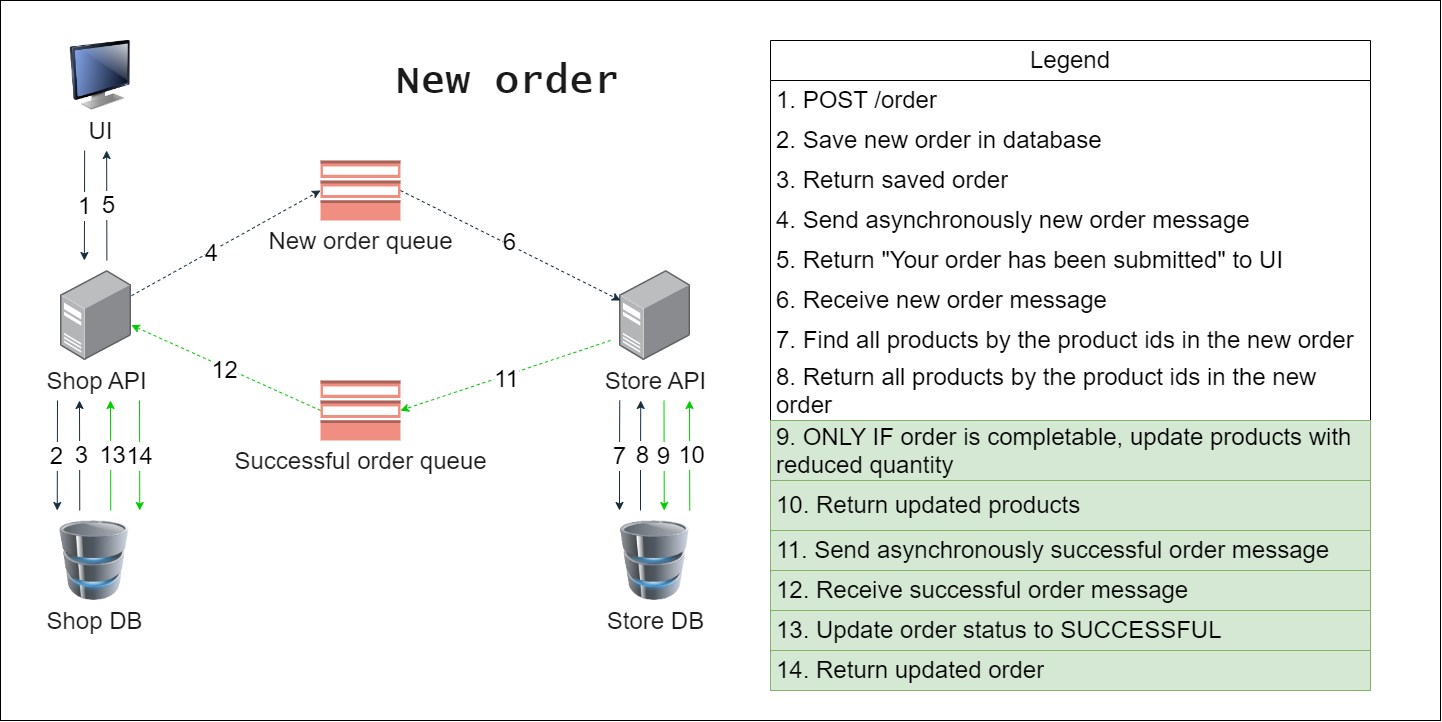

The diagram above was exported from draw.io. Its source (the exported page's mxGraphModel, read from the mxfile embedded in the PNG):
<mxGraphModel dx="1433" dy="637" grid="1" gridSize="10" guides="1" tooltips="1" connect="1" arrows="1" fold="1" page="1" pageScale="1" pageWidth="3300" pageHeight="4681" math="0" shadow="0">
  <root>
    <mxCell id="0" />
    <mxCell id="1" parent="0" />
    <mxCell id="2" value="" style="rounded=0;whiteSpace=wrap;html=1;" vertex="1" parent="1">
      <mxGeometry y="600" width="1440" height="720" as="geometry" />
    </mxCell>
    <mxCell id="3" value="" style="group;fontFamily=Times New Roman;" vertex="1" connectable="0" parent="1">
      <mxGeometry x="54" y="640" width="640" height="480" as="geometry" />
    </mxCell>
    <mxCell id="4" value="&lt;font style=&quot;font-size: 24px;&quot;&gt;UI&lt;/font&gt;" style="image;html=1;image=img/lib/clip_art/computers/Monitor_128x128.png;labelBackgroundColor=none;fillColor=#F08E81;strokeColor=#FFFFFF;fontColor=#1A1A1A;" vertex="1" parent="3">
      <mxGeometry x="6" width="80" height="70" as="geometry" />
    </mxCell>
    <mxCell id="5" value="&lt;font style=&quot;font-size: 24px;&quot;&gt;Shop API&lt;/font&gt;" style="image;points=[];aspect=fixed;html=1;align=center;shadow=0;dashed=0;image=img/lib/allied_telesis/computer_and_terminals/Server_Desktop.svg;labelBackgroundColor=none;fillColor=#F08E81;strokeColor=#FFFFFF;fontColor=#1A1A1A;" vertex="1" parent="3">
      <mxGeometry x="6" y="230" width="71" height="90" as="geometry" />
    </mxCell>
    <mxCell id="6" value="&lt;font style=&quot;font-size: 24px;&quot;&gt;New order queue&lt;/font&gt;" style="outlineConnect=0;dashed=0;verticalLabelPosition=bottom;verticalAlign=top;align=center;html=1;shape=mxgraph.aws3.topic_2;fillColor=#F08E81;direction=west;labelBackgroundColor=none;strokeColor=#FFFFFF;fontColor=#1A1A1A;" vertex="1" parent="3">
      <mxGeometry x="266" y="120" width="80" height="60" as="geometry" />
    </mxCell>
    <mxCell id="7" value="&lt;font style=&quot;font-size: 24px;&quot;&gt;Store API&lt;/font&gt;" style="image;points=[];aspect=fixed;html=1;align=center;shadow=0;dashed=0;image=img/lib/allied_telesis/computer_and_terminals/Server_Desktop.svg;labelBackgroundColor=none;fillColor=#F08E81;strokeColor=#FFFFFF;fontColor=#1A1A1A;" vertex="1" parent="3">
      <mxGeometry x="565" y="230" width="71" height="90" as="geometry" />
    </mxCell>
    <mxCell id="8" value="&lt;font style=&quot;font-size: 24px;&quot;&gt;Successful order queue&lt;/font&gt;" style="outlineConnect=0;dashed=0;verticalLabelPosition=bottom;verticalAlign=top;align=center;html=1;shape=mxgraph.aws3.topic_2;fillColor=#F08E81;direction=west;labelBackgroundColor=none;strokeColor=#FFFFFF;fontColor=#1A1A1A;" vertex="1" parent="3">
      <mxGeometry x="266" y="340" width="80" height="60" as="geometry" />
    </mxCell>
    <mxCell id="9" value="" style="html=1;labelBackgroundColor=none;startArrow=none;startFill=0;startSize=6;endArrow=classic;endFill=1;endSize=6;jettySize=auto;orthogonalLoop=1;strokeWidth=1;dashed=1;fontSize=14;rounded=0;entryX=1;entryY=0.5;entryDx=0;entryDy=0;entryPerimeter=0;strokeColor=#182E3E;fontColor=default;" edge="1" parent="3" source="5" target="6">
      <mxGeometry width="60" height="60" relative="1" as="geometry">
        <mxPoint x="116" y="240" as="sourcePoint" />
        <mxPoint x="176" y="180" as="targetPoint" />
        <Array as="points" />
      </mxGeometry>
    </mxCell>
    <mxCell id="10" value="&lt;font style=&quot;font-size: 24px;&quot;&gt;4&lt;/font&gt;" style="edgeLabel;html=1;align=center;verticalAlign=middle;resizable=0;points=[];" vertex="1" connectable="0" parent="9">
      <mxGeometry x="-0.1683" y="-1" relative="1" as="geometry">
        <mxPoint as="offset" />
      </mxGeometry>
    </mxCell>
    <mxCell id="11" value="" style="html=1;labelBackgroundColor=none;startArrow=none;startFill=0;startSize=6;endArrow=classic;endFill=1;endSize=6;jettySize=auto;orthogonalLoop=1;strokeWidth=1;dashed=1;fontSize=14;rounded=0;entryX=0;entryY=0.5;entryDx=0;entryDy=0;entryPerimeter=0;strokeColor=#00CC00;fontColor=default;" edge="1" parent="3" target="8">
      <mxGeometry width="60" height="60" relative="1" as="geometry">
        <mxPoint x="556" y="300" as="sourcePoint" />
        <mxPoint x="631" y="240" as="targetPoint" />
        <Array as="points" />
      </mxGeometry>
    </mxCell>
    <mxCell id="12" value="&lt;font style=&quot;font-size: 24px;&quot;&gt;11&lt;/font&gt;" style="edgeLabel;html=1;align=center;verticalAlign=middle;resizable=0;points=[];" vertex="1" connectable="0" parent="11">
      <mxGeometry x="0.0051" y="3" relative="1" as="geometry">
        <mxPoint as="offset" />
      </mxGeometry>
    </mxCell>
    <mxCell id="13" value="" style="html=1;labelBackgroundColor=none;startArrow=none;startFill=0;startSize=6;endArrow=classic;endFill=1;endSize=6;jettySize=auto;orthogonalLoop=1;strokeWidth=1;dashed=1;fontSize=14;rounded=0;exitX=0;exitY=0.5;exitDx=0;exitDy=0;exitPerimeter=0;strokeColor=#182E3E;fontColor=default;" edge="1" parent="3" source="6">
      <mxGeometry width="60" height="60" relative="1" as="geometry">
        <mxPoint x="411.5" y="240" as="sourcePoint" />
        <mxPoint x="566" y="260" as="targetPoint" />
        <Array as="points" />
      </mxGeometry>
    </mxCell>
    <mxCell id="14" value="&lt;font style=&quot;font-size: 24px;&quot;&gt;6&lt;/font&gt;" style="edgeLabel;html=1;align=center;verticalAlign=middle;resizable=0;points=[];" vertex="1" connectable="0" parent="13">
      <mxGeometry x="-0.0247" y="2" relative="1" as="geometry">
        <mxPoint as="offset" />
      </mxGeometry>
    </mxCell>
    <mxCell id="15" value="2" style="endArrow=classic;html=1;rounded=0;labelBackgroundColor=none;strokeColor=#182E3E;fontColor=default;" edge="1" parent="3">
      <mxGeometry width="50" height="50" relative="1" as="geometry">
        <mxPoint x="3" y="360" as="sourcePoint" />
        <mxPoint x="2.75" y="470" as="targetPoint" />
      </mxGeometry>
    </mxCell>
    <mxCell id="16" value="&lt;font style=&quot;font-size: 24px;&quot;&gt;2&lt;br&gt;&lt;/font&gt;" style="edgeLabel;html=1;align=center;verticalAlign=middle;resizable=0;points=[];" vertex="1" connectable="0" parent="15">
      <mxGeometry x="0.0133" y="-1" relative="1" as="geometry">
        <mxPoint as="offset" />
      </mxGeometry>
    </mxCell>
    <mxCell id="17" value="2" style="endArrow=classic;html=1;rounded=0;labelBackgroundColor=none;strokeColor=#182E3E;fontColor=default;" edge="1" parent="3">
      <mxGeometry width="50" height="50" relative="1" as="geometry">
        <mxPoint x="25.25" y="470" as="sourcePoint" />
        <mxPoint x="25" y="360" as="targetPoint" />
      </mxGeometry>
    </mxCell>
    <mxCell id="18" value="&lt;font style=&quot;font-size: 24px;&quot;&gt;3&lt;br&gt;&lt;/font&gt;" style="edgeLabel;html=1;align=center;verticalAlign=middle;resizable=0;points=[];" vertex="1" connectable="0" parent="17">
      <mxGeometry x="0.0133" y="-1" relative="1" as="geometry">
        <mxPoint as="offset" />
      </mxGeometry>
    </mxCell>
    <mxCell id="19" value="2" style="endArrow=classic;html=1;rounded=0;labelBackgroundColor=none;strokeColor=#182E3E;fontColor=default;" edge="1" parent="3">
      <mxGeometry width="50" height="50" relative="1" as="geometry">
        <mxPoint x="30.129999999999995" y="110" as="sourcePoint" />
        <mxPoint x="29.879999999999995" y="220" as="targetPoint" />
      </mxGeometry>
    </mxCell>
    <mxCell id="20" value="&lt;font style=&quot;font-size: 24px;&quot;&gt;1&lt;br&gt;&lt;/font&gt;" style="edgeLabel;html=1;align=center;verticalAlign=middle;resizable=0;points=[];" vertex="1" connectable="0" parent="19">
      <mxGeometry x="0.0133" y="-1" relative="1" as="geometry">
        <mxPoint as="offset" />
      </mxGeometry>
    </mxCell>
    <mxCell id="21" value="5" style="endArrow=classic;html=1;rounded=0;labelBackgroundColor=none;strokeColor=#182E3E;fontColor=default;" edge="1" parent="3">
      <mxGeometry width="50" height="50" relative="1" as="geometry">
        <mxPoint x="52.379999999999995" y="220" as="sourcePoint" />
        <mxPoint x="52.129999999999995" y="110" as="targetPoint" />
      </mxGeometry>
    </mxCell>
    <mxCell id="22" value="&lt;font style=&quot;font-size: 24px;&quot;&gt;5&lt;br&gt;&lt;/font&gt;" style="edgeLabel;html=1;align=center;verticalAlign=middle;resizable=0;points=[];" vertex="1" connectable="0" parent="21">
      <mxGeometry x="0.0133" y="-1" relative="1" as="geometry">
        <mxPoint as="offset" />
      </mxGeometry>
    </mxCell>
    <mxCell id="23" value="2" style="endArrow=classic;html=1;rounded=0;labelBackgroundColor=none;strokeColor=#182E3E;fontColor=default;" edge="1" parent="3">
      <mxGeometry width="50" height="50" relative="1" as="geometry">
        <mxPoint x="565.25" y="360" as="sourcePoint" />
        <mxPoint x="565" y="470" as="targetPoint" />
        <Array as="points">
          <mxPoint x="565" y="420" />
        </Array>
      </mxGeometry>
    </mxCell>
    <mxCell id="24" value="&lt;font style=&quot;font-size: 24px;&quot;&gt;7&lt;br&gt;&lt;/font&gt;" style="edgeLabel;html=1;align=center;verticalAlign=middle;resizable=0;points=[];" vertex="1" connectable="0" parent="23">
      <mxGeometry x="0.0133" y="-1" relative="1" as="geometry">
        <mxPoint as="offset" />
      </mxGeometry>
    </mxCell>
    <mxCell id="25" value="" style="html=1;labelBackgroundColor=none;startArrow=none;startFill=0;startSize=6;endArrow=classic;endFill=1;endSize=6;jettySize=auto;orthogonalLoop=1;strokeWidth=1;dashed=1;fontSize=14;rounded=0;entryX=0.997;entryY=0.607;entryDx=0;entryDy=0;entryPerimeter=0;strokeColor=#00CC00;fontColor=default;exitX=1;exitY=0.5;exitDx=0;exitDy=0;exitPerimeter=0;" edge="1" parent="3" source="8" target="5">
      <mxGeometry width="60" height="60" relative="1" as="geometry">
        <mxPoint x="376" y="490" as="sourcePoint" />
        <mxPoint x="166" y="560" as="targetPoint" />
        <Array as="points" />
      </mxGeometry>
    </mxCell>
    <mxCell id="26" value="&lt;font style=&quot;font-size: 24px;&quot;&gt;12&lt;/font&gt;" style="edgeLabel;html=1;align=center;verticalAlign=middle;resizable=0;points=[];" vertex="1" connectable="0" parent="25">
      <mxGeometry x="0.0051" y="3" relative="1" as="geometry">
        <mxPoint as="offset" />
      </mxGeometry>
    </mxCell>
    <mxCell id="27" value="2" style="endArrow=classic;html=1;rounded=0;labelBackgroundColor=#99FFCC;strokeColor=#00CC00;fontColor=#99FFCC;" edge="1" parent="3">
      <mxGeometry width="50" height="50" relative="1" as="geometry">
        <mxPoint x="56.25" y="470" as="sourcePoint" />
        <mxPoint x="56" y="360" as="targetPoint" />
      </mxGeometry>
    </mxCell>
    <mxCell id="28" value="&lt;font style=&quot;font-size: 24px;&quot;&gt;13&lt;br&gt;&lt;/font&gt;" style="edgeLabel;html=1;align=center;verticalAlign=middle;resizable=0;points=[];" vertex="1" connectable="0" parent="27">
      <mxGeometry x="0.0133" y="-1" relative="1" as="geometry">
        <mxPoint as="offset" />
      </mxGeometry>
    </mxCell>
    <mxCell id="29" value="2" style="endArrow=classic;html=1;rounded=0;labelBackgroundColor=#99FFCC;strokeColor=#00CC00;fontColor=#99FFCC;" edge="1" parent="3">
      <mxGeometry width="50" height="50" relative="1" as="geometry">
        <mxPoint x="85" y="360" as="sourcePoint" />
        <mxPoint x="85.25" y="470" as="targetPoint" />
      </mxGeometry>
    </mxCell>
    <mxCell id="30" value="&lt;font style=&quot;font-size: 24px;&quot;&gt;14&lt;br&gt;&lt;/font&gt;" style="edgeLabel;html=1;align=center;verticalAlign=middle;resizable=0;points=[];" vertex="1" connectable="0" parent="29">
      <mxGeometry x="0.0133" y="-1" relative="1" as="geometry">
        <mxPoint as="offset" />
      </mxGeometry>
    </mxCell>
    <mxCell id="31" value="2" style="endArrow=classic;html=1;rounded=0;labelBackgroundColor=#99FFCC;strokeColor=#00CC00;fontColor=#99FFCC;" edge="1" parent="3">
      <mxGeometry width="50" height="50" relative="1" as="geometry">
        <mxPoint x="609.5" y="360" as="sourcePoint" />
        <mxPoint x="609.75" y="470" as="targetPoint" />
      </mxGeometry>
    </mxCell>
    <mxCell id="32" value="&lt;font style=&quot;font-size: 24px;&quot;&gt;9&lt;br&gt;&lt;/font&gt;" style="edgeLabel;html=1;align=center;verticalAlign=middle;resizable=0;points=[];" vertex="1" connectable="0" parent="31">
      <mxGeometry x="0.0133" y="-1" relative="1" as="geometry">
        <mxPoint as="offset" />
      </mxGeometry>
    </mxCell>
    <mxCell id="33" value="2" style="endArrow=classic;html=1;rounded=0;labelBackgroundColor=none;strokeColor=#182E3E;fontColor=default;" edge="1" parent="3">
      <mxGeometry width="50" height="50" relative="1" as="geometry">
        <mxPoint x="586" y="470" as="sourcePoint" />
        <mxPoint x="586.25" y="360" as="targetPoint" />
        <Array as="points">
          <mxPoint x="586" y="420" />
        </Array>
      </mxGeometry>
    </mxCell>
    <mxCell id="34" value="&lt;font style=&quot;font-size: 24px;&quot;&gt;8&lt;br&gt;&lt;/font&gt;" style="edgeLabel;html=1;align=center;verticalAlign=middle;resizable=0;points=[];" vertex="1" connectable="0" parent="33">
      <mxGeometry x="0.0133" y="-1" relative="1" as="geometry">
        <mxPoint as="offset" />
      </mxGeometry>
    </mxCell>
    <mxCell id="35" value="2" style="endArrow=classic;html=1;rounded=0;labelBackgroundColor=#99FFCC;strokeColor=#00CC00;fontColor=#99FFCC;" edge="1" parent="3">
      <mxGeometry width="50" height="50" relative="1" as="geometry">
        <mxPoint x="635.25" y="470" as="sourcePoint" />
        <mxPoint x="635" y="360" as="targetPoint" />
      </mxGeometry>
    </mxCell>
    <mxCell id="36" value="&lt;font style=&quot;font-size: 24px;&quot;&gt;10&lt;br&gt;&lt;/font&gt;" style="edgeLabel;html=1;align=center;verticalAlign=middle;resizable=0;points=[];" vertex="1" connectable="0" parent="35">
      <mxGeometry x="0.0133" y="-1" relative="1" as="geometry">
        <mxPoint as="offset" />
      </mxGeometry>
    </mxCell>
    <mxCell id="37" value="&lt;h1&gt;&lt;font face=&quot;Lucida Console&quot;&gt;New order&lt;/font&gt;&lt;/h1&gt;" style="text;html=1;strokeColor=none;fillColor=none;spacing=5;spacingTop=-20;whiteSpace=wrap;overflow=hidden;rounded=0;fontSize=20;fontFamily=Architects Daughter;fontColor=#1A1A1A;align=center;" vertex="1" parent="3">
      <mxGeometry x="266" width="374" height="120" as="geometry" />
    </mxCell>
    <mxCell id="38" value="&lt;font style=&quot;font-size: 24px;&quot;&gt;Shop&amp;nbsp;DB&lt;/font&gt;" style="image;html=1;image=img/lib/clip_art/computers/Database_128x128.png;labelBackgroundColor=none;fillColor=#F08E81;strokeColor=#FFFFFF;fontColor=#1A1A1A;" vertex="1" parent="1">
      <mxGeometry x="54" y="1120" width="80" height="80" as="geometry" />
    </mxCell>
    <mxCell id="39" value="&lt;font style=&quot;font-size: 24px;&quot;&gt;Store DB&lt;/font&gt;" style="image;html=1;image=img/lib/clip_art/computers/Database_128x128.png;labelBackgroundColor=none;fillColor=#F08E81;strokeColor=#FFFFFF;fontColor=#1A1A1A;" vertex="1" parent="1">
      <mxGeometry x="614.5" y="1120" width="80" height="80" as="geometry" />
    </mxCell>
    <mxCell id="40" value="&lt;font style=&quot;font-size: 24px;&quot;&gt;Legend&lt;/font&gt;" style="swimlane;fontStyle=0;childLayout=stackLayout;horizontal=1;startSize=40;horizontalStack=0;resizeParent=1;resizeParentMax=0;resizeLast=0;collapsible=1;marginBottom=0;whiteSpace=wrap;html=1;" vertex="1" parent="1">
      <mxGeometry x="770" y="640" width="600" height="650" as="geometry" />
    </mxCell>
    <mxCell id="41" value="&lt;font style=&quot;font-size: 24px;&quot;&gt;1. POST /order&lt;/font&gt;" style="text;strokeColor=none;fillColor=none;align=left;verticalAlign=middle;spacingLeft=4;spacingRight=4;overflow=hidden;points=[[0,0.5],[1,0.5]];portConstraint=eastwest;rotatable=0;whiteSpace=wrap;html=1;" vertex="1" parent="40">
      <mxGeometry y="40" width="600" height="40" as="geometry" />
    </mxCell>
    <mxCell id="42" value="&lt;font style=&quot;font-size: 24px;&quot;&gt;2. Save new order in database&lt;/font&gt;" style="text;strokeColor=none;fillColor=none;align=left;verticalAlign=middle;spacingLeft=4;spacingRight=4;overflow=hidden;points=[[0,0.5],[1,0.5]];portConstraint=eastwest;rotatable=0;whiteSpace=wrap;html=1;" vertex="1" parent="40">
      <mxGeometry y="80" width="600" height="40" as="geometry" />
    </mxCell>
    <mxCell id="43" value="&lt;font style=&quot;font-size: 24px;&quot;&gt;3. Return saved order&lt;/font&gt;" style="text;strokeColor=none;fillColor=none;align=left;verticalAlign=middle;spacingLeft=4;spacingRight=4;overflow=hidden;points=[[0,0.5],[1,0.5]];portConstraint=eastwest;rotatable=0;whiteSpace=wrap;html=1;" vertex="1" parent="40">
      <mxGeometry y="120" width="600" height="40" as="geometry" />
    </mxCell>
    <mxCell id="44" value="&lt;font style=&quot;font-size: 24px;&quot;&gt;4. Send asynchronously new order message&lt;/font&gt;" style="text;strokeColor=none;fillColor=none;align=left;verticalAlign=middle;spacingLeft=4;spacingRight=4;overflow=hidden;points=[[0,0.5],[1,0.5]];portConstraint=eastwest;rotatable=0;whiteSpace=wrap;html=1;" vertex="1" parent="40">
      <mxGeometry y="160" width="600" height="40" as="geometry" />
    </mxCell>
    <mxCell id="45" value="&lt;font style=&quot;font-size: 24px;&quot;&gt;&lt;font style=&quot;font-size: 24px;&quot;&gt;5. Return&amp;nbsp;&lt;/font&gt;&quot;Your order has been submitted&quot; to UI&lt;/font&gt;" style="text;strokeColor=none;fillColor=none;align=left;verticalAlign=middle;spacingLeft=4;spacingRight=4;overflow=hidden;points=[[0,0.5],[1,0.5]];portConstraint=eastwest;rotatable=0;whiteSpace=wrap;html=1;fontSize=24;" vertex="1" parent="40">
      <mxGeometry y="200" width="600" height="40" as="geometry" />
    </mxCell>
    <mxCell id="46" value="&lt;font style=&quot;font-size: 24px;&quot;&gt;6. Receive new order message&lt;/font&gt;" style="text;strokeColor=none;fillColor=none;align=left;verticalAlign=middle;spacingLeft=4;spacingRight=4;overflow=hidden;points=[[0,0.5],[1,0.5]];portConstraint=eastwest;rotatable=0;whiteSpace=wrap;html=1;fontSize=24;" vertex="1" parent="40">
      <mxGeometry y="240" width="600" height="40" as="geometry" />
    </mxCell>
    <mxCell id="47" value="&lt;font style=&quot;font-size: 24px;&quot;&gt;7. Find all products by the product ids in the new order&lt;/font&gt;" style="text;strokeColor=none;fillColor=none;align=left;verticalAlign=middle;spacingLeft=4;spacingRight=4;overflow=hidden;points=[[0,0.5],[1,0.5]];portConstraint=eastwest;rotatable=0;whiteSpace=wrap;html=1;fontSize=24;" vertex="1" parent="40">
      <mxGeometry y="280" width="600" height="40" as="geometry" />
    </mxCell>
    <mxCell id="48" value="&lt;font style=&quot;font-size: 24px;&quot;&gt;&lt;font style=&quot;font-size: 24px;&quot;&gt;8. Return&amp;nbsp;&lt;/font&gt;all products by the product ids in the new order&lt;/font&gt;" style="text;strokeColor=none;fillColor=none;align=left;verticalAlign=middle;spacingLeft=4;spacingRight=4;overflow=hidden;points=[[0,0.5],[1,0.5]];portConstraint=eastwest;rotatable=0;whiteSpace=wrap;html=1;fontSize=24;" vertex="1" parent="40">
      <mxGeometry y="320" width="600" height="60" as="geometry" />
    </mxCell>
    <mxCell id="49" value="9. ONLY IF order is completable, update products with reduced quantity" style="text;strokeColor=#82b366;fillColor=#d5e8d4;align=left;verticalAlign=middle;spacingLeft=4;spacingRight=4;overflow=hidden;points=[[0,0.5],[1,0.5]];portConstraint=eastwest;rotatable=0;whiteSpace=wrap;html=1;fontSize=24;" vertex="1" parent="40">
      <mxGeometry y="380" width="600" height="60" as="geometry" />
    </mxCell>
    <mxCell id="50" value="10. Return updated products" style="text;strokeColor=#82b366;fillColor=#d5e8d4;align=left;verticalAlign=middle;spacingLeft=4;spacingRight=4;overflow=hidden;points=[[0,0.5],[1,0.5]];portConstraint=eastwest;rotatable=0;whiteSpace=wrap;html=1;fontSize=24;" vertex="1" parent="40">
      <mxGeometry y="440" width="600" height="50" as="geometry" />
    </mxCell>
    <mxCell id="51" value="11. Send asynchronously successful order message" style="text;strokeColor=#82b366;fillColor=#d5e8d4;align=left;verticalAlign=middle;spacingLeft=4;spacingRight=4;overflow=hidden;points=[[0,0.5],[1,0.5]];portConstraint=eastwest;rotatable=0;whiteSpace=wrap;html=1;fontSize=24;" vertex="1" parent="40">
      <mxGeometry y="490" width="600" height="40" as="geometry" />
    </mxCell>
    <mxCell id="52" value="12. Receive successful order message" style="text;strokeColor=#82b366;fillColor=#d5e8d4;align=left;verticalAlign=middle;spacingLeft=4;spacingRight=4;overflow=hidden;points=[[0,0.5],[1,0.5]];portConstraint=eastwest;rotatable=0;whiteSpace=wrap;html=1;fontSize=24;" vertex="1" parent="40">
      <mxGeometry y="530" width="600" height="40" as="geometry" />
    </mxCell>
    <mxCell id="53" value="13. Update order status to SUCCESSFUL" style="text;strokeColor=#82b366;fillColor=#d5e8d4;align=left;verticalAlign=middle;spacingLeft=4;spacingRight=4;overflow=hidden;points=[[0,0.5],[1,0.5]];portConstraint=eastwest;rotatable=0;whiteSpace=wrap;html=1;fontSize=24;" vertex="1" parent="40">
      <mxGeometry y="570" width="600" height="40" as="geometry" />
    </mxCell>
    <mxCell id="54" value="14. Return updated order" style="text;strokeColor=#82b366;fillColor=#d5e8d4;align=left;verticalAlign=middle;spacingLeft=4;spacingRight=4;overflow=hidden;points=[[0,0.5],[1,0.5]];portConstraint=eastwest;rotatable=0;whiteSpace=wrap;html=1;fontSize=24;" vertex="1" parent="40">
      <mxGeometry y="610" width="600" height="40" as="geometry" />
    </mxCell>
  </root>
</mxGraphModel>